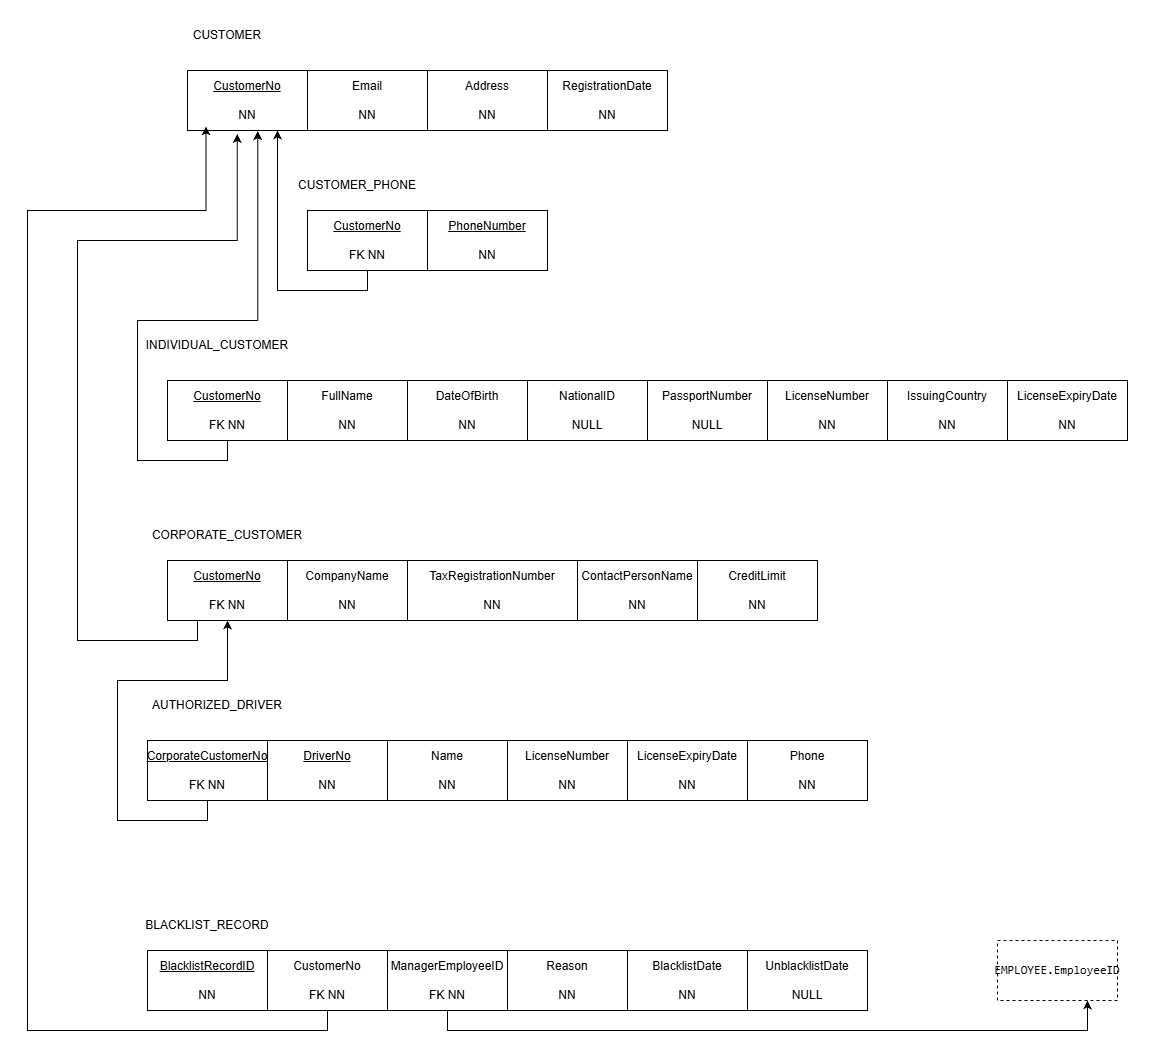

The diagram above was exported from draw.io. Its source (the exported page's mxGraphModel, read from the mxfile embedded in the PNG):
<mxGraphModel dx="2723" dy="958" grid="1" gridSize="10" guides="1" tooltips="1" connect="1" arrows="1" fold="1" page="1" pageScale="1" pageWidth="850" pageHeight="1100" math="0" shadow="0">
  <root>
    <mxCell id="0" />
    <mxCell id="1" parent="0" />
    <mxCell id="3w41eT97t71znYN4ftH1-1" parent="1" style="rounded=0;whiteSpace=wrap;html=1;" value="RegistrationDate&lt;div&gt;&lt;br&gt;&lt;/div&gt;&lt;div&gt;NN&lt;/div&gt;" vertex="1">
      <mxGeometry height="60" width="120" x="400" y="100" as="geometry" />
    </mxCell>
    <mxCell id="3w41eT97t71znYN4ftH1-2" parent="1" style="rounded=0;whiteSpace=wrap;html=1;" value="Address&lt;div&gt;&lt;br&gt;&lt;/div&gt;&lt;div&gt;NN&lt;/div&gt;" vertex="1">
      <mxGeometry height="60" width="120" x="280" y="100" as="geometry" />
    </mxCell>
    <mxCell id="3w41eT97t71znYN4ftH1-3" parent="1" style="rounded=0;whiteSpace=wrap;html=1;" value="Email&lt;div&gt;&lt;br&gt;&lt;/div&gt;&lt;div&gt;NN&lt;/div&gt;" vertex="1">
      <mxGeometry height="60" width="120" x="160" y="100" as="geometry" />
    </mxCell>
    <mxCell id="3w41eT97t71znYN4ftH1-4" parent="1" style="rounded=0;whiteSpace=wrap;html=1;" value="&lt;u&gt;CustomerNo&lt;/u&gt;&lt;div&gt;&lt;u&gt;&lt;br&gt;&lt;/u&gt;&lt;/div&gt;&lt;div&gt;NN&lt;/div&gt;" vertex="1">
      <mxGeometry height="60" width="120" x="40" y="100" as="geometry" />
    </mxCell>
    <mxCell id="3w41eT97t71znYN4ftH1-5" parent="1" style="text;html=1;whiteSpace=wrap;strokeColor=none;fillColor=none;align=center;verticalAlign=middle;rounded=0;" value="CUSTOMER" vertex="1">
      <mxGeometry height="30" width="60" x="50" y="50" as="geometry" />
    </mxCell>
    <mxCell id="3w41eT97t71znYN4ftH1-6" parent="1" style="rounded=0;whiteSpace=wrap;html=1;" value="&lt;u&gt;PhoneNumbe&lt;/u&gt;&lt;u style=&quot;background-color: transparent; color: light-dark(#000000, var(--ge-light-color, #ffffff));&quot;&gt;r&lt;/u&gt;&lt;div&gt;&lt;u style=&quot;background-color: transparent; color: light-dark(#000000, var(--ge-light-color, #ffffff));&quot;&gt;&lt;br&gt;&lt;/u&gt;&lt;/div&gt;&lt;div&gt;&lt;span style=&quot;background-color: transparent; color: light-dark(#000000, var(--ge-light-color, #ffffff));&quot;&gt;NN&lt;/span&gt;&lt;/div&gt;" vertex="1">
      <mxGeometry height="60" width="120" x="280" y="240" as="geometry" />
    </mxCell>
    <mxCell id="3w41eT97t71znYN4ftH1-7" parent="1" style="rounded=0;whiteSpace=wrap;html=1;" value="&lt;u&gt;CustomerNo&lt;/u&gt;&lt;div&gt;&lt;u&gt;&lt;br&gt;&lt;/u&gt;&lt;/div&gt;&lt;div&gt;FK NN&lt;/div&gt;" vertex="1">
      <mxGeometry height="60" width="120" x="160" y="240" as="geometry" />
    </mxCell>
    <mxCell id="3w41eT97t71znYN4ftH1-8" parent="1" style="text;html=1;whiteSpace=wrap;strokeColor=none;fillColor=none;align=center;verticalAlign=middle;rounded=0;" value="CUSTOMER_PHONE" vertex="1">
      <mxGeometry height="30" width="60" x="180" y="200" as="geometry" />
    </mxCell>
    <mxCell id="3w41eT97t71znYN4ftH1-9" edge="1" parent="1" source="3w41eT97t71znYN4ftH1-7" style="edgeStyle=orthogonalEdgeStyle;rounded=0;orthogonalLoop=1;jettySize=auto;html=1;exitX=0.5;exitY=1;exitDx=0;exitDy=0;entryX=0.75;entryY=1;entryDx=0;entryDy=0;defaultLabelBackgroundColor=page;labelPadding=0 4;" target="3w41eT97t71znYN4ftH1-4">
      <mxGeometry relative="1" x="-0.1467" as="geometry" />
    </mxCell>
    <mxCell id="3w41eT97t71znYN4ftH1-10" parent="1" style="rounded=0;whiteSpace=wrap;html=1;" value="LicenseExpiryDate&lt;div&gt;&lt;br&gt;&lt;/div&gt;&lt;div&gt;NN&lt;/div&gt;" vertex="1">
      <mxGeometry height="60" width="120" x="860" y="410" as="geometry" />
    </mxCell>
    <mxCell id="3w41eT97t71znYN4ftH1-11" parent="1" style="rounded=0;whiteSpace=wrap;html=1;" value="IssuingCountry&lt;div&gt;&lt;br&gt;&lt;/div&gt;&lt;div&gt;NN&lt;/div&gt;" vertex="1">
      <mxGeometry height="60" width="120" x="740" y="410" as="geometry" />
    </mxCell>
    <mxCell id="3w41eT97t71znYN4ftH1-12" parent="1" style="rounded=0;whiteSpace=wrap;html=1;" value="LicenseNumber&lt;div&gt;&lt;br&gt;&lt;/div&gt;&lt;div&gt;NN&lt;/div&gt;" vertex="1">
      <mxGeometry height="60" width="120" x="620" y="410" as="geometry" />
    </mxCell>
    <mxCell id="3w41eT97t71znYN4ftH1-13" parent="1" style="rounded=0;whiteSpace=wrap;html=1;" value="PassportNumber&lt;div&gt;&lt;br&gt;&lt;/div&gt;&lt;div&gt;NULL&lt;/div&gt;" vertex="1">
      <mxGeometry height="60" width="120" x="500" y="410" as="geometry" />
    </mxCell>
    <mxCell id="3w41eT97t71znYN4ftH1-14" parent="1" style="rounded=0;whiteSpace=wrap;html=1;" value="NationalID&lt;div&gt;&lt;br&gt;&lt;/div&gt;&lt;div&gt;NULL&lt;/div&gt;" vertex="1">
      <mxGeometry height="60" width="120" x="380" y="410" as="geometry" />
    </mxCell>
    <mxCell id="3w41eT97t71znYN4ftH1-15" parent="1" style="rounded=0;whiteSpace=wrap;html=1;" value="DateOfBirth&lt;div&gt;&lt;br&gt;&lt;/div&gt;&lt;div&gt;NN&lt;/div&gt;" vertex="1">
      <mxGeometry height="60" width="120" x="260" y="410" as="geometry" />
    </mxCell>
    <mxCell id="3w41eT97t71znYN4ftH1-16" parent="1" style="rounded=0;whiteSpace=wrap;html=1;" value="FullName&lt;div&gt;&lt;br&gt;&lt;/div&gt;&lt;div&gt;NN&lt;/div&gt;" vertex="1">
      <mxGeometry height="60" width="120" x="140" y="410" as="geometry" />
    </mxCell>
    <mxCell id="3w41eT97t71znYN4ftH1-17" parent="1" style="rounded=0;whiteSpace=wrap;html=1;" value="&lt;u&gt;CustomerNo&lt;/u&gt;&lt;div&gt;&lt;u&gt;&lt;br&gt;&lt;/u&gt;&lt;/div&gt;&lt;div&gt;FK NN&lt;/div&gt;" vertex="1">
      <mxGeometry height="60" width="120" x="20" y="410" as="geometry" />
    </mxCell>
    <mxCell id="3w41eT97t71znYN4ftH1-18" parent="1" style="text;html=1;whiteSpace=wrap;strokeColor=none;fillColor=none;align=center;verticalAlign=middle;rounded=0;" value="INDIVIDUAL_CUSTOMER" vertex="1">
      <mxGeometry height="30" width="60" x="40" y="360" as="geometry" />
    </mxCell>
    <mxCell id="3w41eT97t71znYN4ftH1-19" edge="1" parent="1" source="3w41eT97t71znYN4ftH1-17" style="edgeStyle=orthogonalEdgeStyle;rounded=0;orthogonalLoop=1;jettySize=auto;html=1;exitX=0.5;exitY=1;exitDx=0;exitDy=0;entryX=0.586;entryY=1.01;entryDx=0;entryDy=0;entryPerimeter=0;defaultLabelBackgroundColor=page;labelPadding=0 4;" target="3w41eT97t71znYN4ftH1-4">
      <mxGeometry relative="1" x="-0.1067" as="geometry">
        <Array as="points">
          <mxPoint x="80" y="490" />
          <mxPoint x="-10" y="490" />
          <mxPoint x="-10" y="350" />
          <mxPoint x="110.3" y="350" />
        </Array>
      </mxGeometry>
    </mxCell>
    <mxCell id="3w41eT97t71znYN4ftH1-21" parent="1" style="rounded=0;whiteSpace=wrap;html=1;" value="CreditLimit&lt;div&gt;&lt;br&gt;&lt;/div&gt;&lt;div&gt;NN&lt;/div&gt;" vertex="1">
      <mxGeometry height="60" width="120" x="550" y="590" as="geometry" />
    </mxCell>
    <mxCell id="3w41eT97t71znYN4ftH1-22" parent="1" style="rounded=0;whiteSpace=wrap;html=1;" value="ContactPersonName&lt;div&gt;&lt;br&gt;&lt;/div&gt;&lt;div&gt;NN&lt;/div&gt;" vertex="1">
      <mxGeometry height="60" width="120" x="430" y="590" as="geometry" />
    </mxCell>
    <mxCell id="3w41eT97t71znYN4ftH1-23" parent="1" style="rounded=0;whiteSpace=wrap;html=1;" value="TaxRegistrationNumber&lt;div&gt;&lt;br&gt;&lt;/div&gt;&lt;div&gt;NN&lt;/div&gt;" vertex="1">
      <mxGeometry height="60" width="170" x="260" y="590" as="geometry" />
    </mxCell>
    <mxCell id="3w41eT97t71znYN4ftH1-24" parent="1" style="rounded=0;whiteSpace=wrap;html=1;" value="CompanyName&lt;div&gt;&lt;br&gt;&lt;/div&gt;&lt;div&gt;NN&lt;/div&gt;" vertex="1">
      <mxGeometry height="60" width="120" x="140" y="590" as="geometry" />
    </mxCell>
    <mxCell id="3w41eT97t71znYN4ftH1-29" edge="1" parent="1" source="3w41eT97t71znYN4ftH1-25" style="edgeStyle=orthogonalEdgeStyle;rounded=0;orthogonalLoop=1;jettySize=auto;html=1;exitX=0.25;exitY=1;exitDx=0;exitDy=0;defaultLabelBackgroundColor=page;labelPadding=0 4;entryX=0.414;entryY=1.058;entryDx=0;entryDy=0;entryPerimeter=0;" target="3w41eT97t71znYN4ftH1-4">
      <mxGeometry relative="1" x="-0.0449" as="geometry">
        <Array as="points">
          <mxPoint x="50" y="670" />
          <mxPoint x="-70" y="670" />
          <mxPoint x="-70" y="270" />
          <mxPoint x="89.7" y="270" />
        </Array>
        <mxPoint x="50" y="190" as="targetPoint" />
      </mxGeometry>
    </mxCell>
    <mxCell id="3w41eT97t71znYN4ftH1-25" parent="1" style="rounded=0;whiteSpace=wrap;html=1;" value="&lt;u&gt;CustomerNo&lt;/u&gt;&lt;div&gt;&lt;u&gt;&lt;br&gt;&lt;/u&gt;&lt;/div&gt;&lt;div&gt;FK NN&lt;/div&gt;" vertex="1">
      <mxGeometry height="60" width="120" x="20" y="590" as="geometry" />
    </mxCell>
    <mxCell id="3w41eT97t71znYN4ftH1-26" parent="1" style="text;html=1;whiteSpace=wrap;strokeColor=none;fillColor=none;align=center;verticalAlign=middle;rounded=0;" value="CORPORATE_CUSTOMER" vertex="1">
      <mxGeometry height="30" width="60" x="50" y="550" as="geometry" />
    </mxCell>
    <mxCell id="3w41eT97t71znYN4ftH1-30" parent="1" style="rounded=0;whiteSpace=wrap;html=1;" value="LicenseExpiryDate&lt;div&gt;&lt;br&gt;&lt;/div&gt;&lt;div&gt;NN&lt;/div&gt;" vertex="1">
      <mxGeometry height="60" width="120" x="480" y="770" as="geometry" />
    </mxCell>
    <mxCell id="3w41eT97t71znYN4ftH1-31" parent="1" style="rounded=0;whiteSpace=wrap;html=1;" value="LicenseNumber&lt;div&gt;&lt;br&gt;&lt;/div&gt;&lt;div&gt;NN&lt;/div&gt;" vertex="1">
      <mxGeometry height="60" width="120" x="360" y="770" as="geometry" />
    </mxCell>
    <mxCell id="3w41eT97t71znYN4ftH1-32" parent="1" style="rounded=0;whiteSpace=wrap;html=1;" value="Name&lt;div&gt;&lt;br&gt;&lt;/div&gt;&lt;div&gt;NN&lt;/div&gt;" vertex="1">
      <mxGeometry height="60" width="120" x="240" y="770" as="geometry" />
    </mxCell>
    <mxCell id="3w41eT97t71znYN4ftH1-33" parent="1" style="rounded=0;whiteSpace=wrap;html=1;" value="&lt;u&gt;DriverNo&lt;/u&gt;&lt;div&gt;&lt;u&gt;&lt;br&gt;&lt;/u&gt;&lt;/div&gt;&lt;div&gt;NN&lt;/div&gt;" vertex="1">
      <mxGeometry height="60" width="120" x="120" y="770" as="geometry" />
    </mxCell>
    <mxCell id="3w41eT97t71znYN4ftH1-37" edge="1" parent="1" source="3w41eT97t71znYN4ftH1-34" style="edgeStyle=orthogonalEdgeStyle;rounded=0;orthogonalLoop=1;jettySize=auto;html=1;exitX=0.5;exitY=1;exitDx=0;exitDy=0;entryX=0.5;entryY=1;entryDx=0;entryDy=0;defaultLabelBackgroundColor=page;labelPadding=0 4;" target="3w41eT97t71znYN4ftH1-25">
      <mxGeometry relative="1" as="geometry">
        <Array as="points">
          <mxPoint x="60" y="850" />
          <mxPoint x="-30" y="850" />
          <mxPoint x="-30" y="710" />
          <mxPoint x="80" y="710" />
        </Array>
      </mxGeometry>
    </mxCell>
    <mxCell id="3w41eT97t71znYN4ftH1-34" parent="1" style="rounded=0;whiteSpace=wrap;html=1;" value="&lt;u&gt;CorporateCustomerNo&lt;/u&gt;&lt;div&gt;&lt;u&gt;&lt;br&gt;&lt;/u&gt;&lt;/div&gt;&lt;div&gt;FK NN&lt;/div&gt;" vertex="1">
      <mxGeometry height="60" width="120" y="770" as="geometry" />
    </mxCell>
    <mxCell id="3w41eT97t71znYN4ftH1-35" parent="1" style="rounded=0;whiteSpace=wrap;html=1;" value="Phone&lt;div&gt;&lt;br&gt;&lt;/div&gt;&lt;div&gt;NN&lt;/div&gt;" vertex="1">
      <mxGeometry height="60" width="120" x="600" y="770" as="geometry" />
    </mxCell>
    <mxCell id="3w41eT97t71znYN4ftH1-36" parent="1" style="text;html=1;whiteSpace=wrap;strokeColor=none;fillColor=none;align=center;verticalAlign=middle;rounded=0;" value="AUTHORIZED_DRIVER" vertex="1">
      <mxGeometry height="30" width="60" x="40" y="720" as="geometry" />
    </mxCell>
    <mxCell id="3w41eT97t71znYN4ftH1-38" parent="1" style="rounded=0;whiteSpace=wrap;html=1;" value="UnblacklistDate&lt;div&gt;&lt;br&gt;&lt;/div&gt;&lt;div&gt;NULL&lt;/div&gt;" vertex="1">
      <mxGeometry height="60" width="120" x="600" y="980" as="geometry" />
    </mxCell>
    <mxCell id="3w41eT97t71znYN4ftH1-39" parent="1" style="rounded=0;whiteSpace=wrap;html=1;" value="BlacklistDate&lt;div&gt;&lt;br&gt;&lt;/div&gt;&lt;div&gt;NN&lt;/div&gt;" vertex="1">
      <mxGeometry height="60" width="120" x="480" y="980" as="geometry" />
    </mxCell>
    <mxCell id="3w41eT97t71znYN4ftH1-40" parent="1" style="rounded=0;whiteSpace=wrap;html=1;" value="Reason&lt;div&gt;&lt;br&gt;&lt;/div&gt;&lt;div&gt;NN&lt;/div&gt;" vertex="1">
      <mxGeometry height="60" width="120" x="360" y="980" as="geometry" />
    </mxCell>
    <mxCell id="3w41eT97t71znYN4ftH1-47" edge="1" parent="1" source="3w41eT97t71znYN4ftH1-41" style="edgeStyle=orthogonalEdgeStyle;rounded=0;orthogonalLoop=1;jettySize=auto;html=1;exitX=0.5;exitY=1;exitDx=0;exitDy=0;entryX=0.75;entryY=1;entryDx=0;entryDy=0;defaultLabelBackgroundColor=page;labelPadding=0 4;" target="3w41eT97t71znYN4ftH1-46">
      <mxGeometry relative="1" as="geometry" />
    </mxCell>
    <mxCell id="3w41eT97t71znYN4ftH1-41" parent="1" style="rounded=0;whiteSpace=wrap;html=1;" value="ManagerEmployeeID&lt;div&gt;&lt;br&gt;&lt;/div&gt;&lt;div&gt;FK NN&lt;/div&gt;" vertex="1">
      <mxGeometry height="60" width="120" x="240" y="980" as="geometry" />
    </mxCell>
    <mxCell id="3w41eT97t71znYN4ftH1-42" parent="1" style="rounded=0;whiteSpace=wrap;html=1;" value="CustomerNo&lt;div&gt;&lt;br&gt;&lt;/div&gt;&lt;div&gt;FK NN&lt;/div&gt;" vertex="1">
      <mxGeometry height="60" width="120" x="120" y="980" as="geometry" />
    </mxCell>
    <mxCell id="3w41eT97t71znYN4ftH1-43" parent="1" style="rounded=0;whiteSpace=wrap;html=1;" value="&lt;u&gt;BlacklistRecordID&lt;/u&gt;&lt;div&gt;&lt;u&gt;&lt;br&gt;&lt;/u&gt;&lt;/div&gt;&lt;div&gt;NN&lt;/div&gt;" vertex="1">
      <mxGeometry height="60" width="120" y="980" as="geometry" />
    </mxCell>
    <mxCell id="3w41eT97t71znYN4ftH1-44" parent="1" style="text;html=1;whiteSpace=wrap;strokeColor=none;fillColor=none;align=center;verticalAlign=middle;rounded=0;" value="BLACKLIST_RECORD" vertex="1">
      <mxGeometry height="30" width="60" x="30" y="940" as="geometry" />
    </mxCell>
    <mxCell id="3w41eT97t71znYN4ftH1-45" edge="1" parent="1" source="3w41eT97t71znYN4ftH1-42" style="edgeStyle=orthogonalEdgeStyle;rounded=0;orthogonalLoop=1;jettySize=auto;html=1;exitX=0.5;exitY=1;exitDx=0;exitDy=0;entryX=0.154;entryY=0.931;entryDx=0;entryDy=0;entryPerimeter=0;defaultLabelBackgroundColor=page;labelPadding=0 4;" target="3w41eT97t71znYN4ftH1-4">
      <mxGeometry relative="1" x="-0.0005" as="geometry">
        <Array as="points">
          <mxPoint x="180" y="1060" />
          <mxPoint x="-120" y="1060" />
          <mxPoint x="-120" y="240" />
          <mxPoint x="58.5" y="240" />
        </Array>
      </mxGeometry>
    </mxCell>
    <mxCell id="3w41eT97t71znYN4ftH1-46" parent="1" style="rounded=0;whiteSpace=wrap;html=1;dashed=1;" value="&lt;code&gt;EMPLOYEE.EmployeeID&lt;/code&gt;" vertex="1">
      <mxGeometry height="60" width="120" x="850" y="970" as="geometry" />
    </mxCell>
  </root>
</mxGraphModel>